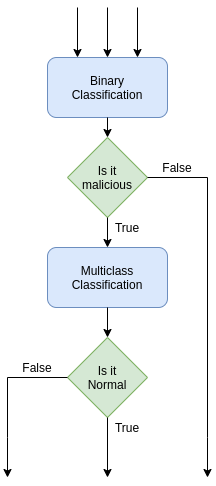

The diagram above was exported from draw.io. Its source (the exported page's mxGraphModel, read from the mxfile embedded in the PNG):
<mxGraphModel dx="1350" dy="713" grid="1" gridSize="10" guides="1" tooltips="1" connect="1" arrows="1" fold="1" page="1" pageScale="1" pageWidth="850" pageHeight="1100" math="0" shadow="0">
  <root>
    <mxCell id="0" />
    <mxCell id="1" parent="0" />
    <mxCell id="wVQ77NbBEGdVJZEZZL8r-1" value="Binary&lt;br&gt;Classification" style="rounded=1;whiteSpace=wrap;html=1;fillColor=#dae8fc;strokeColor=#6c8ebf;" parent="1" vertex="1">
      <mxGeometry x="160" y="100" width="120" height="60" as="geometry" />
    </mxCell>
    <mxCell id="wVQ77NbBEGdVJZEZZL8r-2" value="Multiclass&lt;br&gt;&lt;span&gt;Classification&lt;/span&gt;" style="rounded=1;whiteSpace=wrap;html=1;fillColor=#dae8fc;strokeColor=#6c8ebf;" parent="1" vertex="1">
      <mxGeometry x="160" y="290" width="120" height="60" as="geometry" />
    </mxCell>
    <mxCell id="wVQ77NbBEGdVJZEZZL8r-5" value="Is it&lt;br&gt;malicious" style="rhombus;whiteSpace=wrap;html=1;fillColor=#d5e8d4;strokeColor=#82b366;" parent="1" vertex="1">
      <mxGeometry x="180" y="180" width="80" height="80" as="geometry" />
    </mxCell>
    <mxCell id="wVQ77NbBEGdVJZEZZL8r-6" value="Is it&lt;br&gt;Normal" style="rhombus;whiteSpace=wrap;html=1;fillColor=#d5e8d4;strokeColor=#82b366;" parent="1" vertex="1">
      <mxGeometry x="180" y="380" width="80" height="80" as="geometry" />
    </mxCell>
    <mxCell id="wVQ77NbBEGdVJZEZZL8r-9" value="" style="endArrow=classic;html=1;exitX=0.5;exitY=1;exitDx=0;exitDy=0;entryX=0.5;entryY=0;entryDx=0;entryDy=0;" parent="1" source="wVQ77NbBEGdVJZEZZL8r-1" target="wVQ77NbBEGdVJZEZZL8r-5" edge="1">
      <mxGeometry width="50" height="50" relative="1" as="geometry">
        <mxPoint x="200" y="420" as="sourcePoint" />
        <mxPoint x="250" y="370" as="targetPoint" />
      </mxGeometry>
    </mxCell>
    <mxCell id="wVQ77NbBEGdVJZEZZL8r-10" value="" style="endArrow=classic;html=1;exitX=0.5;exitY=1;exitDx=0;exitDy=0;entryX=0.5;entryY=0;entryDx=0;entryDy=0;" parent="1" source="wVQ77NbBEGdVJZEZZL8r-5" target="wVQ77NbBEGdVJZEZZL8r-2" edge="1">
      <mxGeometry width="50" height="50" relative="1" as="geometry">
        <mxPoint x="200" y="420" as="sourcePoint" />
        <mxPoint x="250" y="370" as="targetPoint" />
      </mxGeometry>
    </mxCell>
    <mxCell id="wVQ77NbBEGdVJZEZZL8r-11" value="" style="endArrow=classic;html=1;exitX=0.5;exitY=1;exitDx=0;exitDy=0;entryX=0.5;entryY=0;entryDx=0;entryDy=0;" parent="1" source="wVQ77NbBEGdVJZEZZL8r-2" target="wVQ77NbBEGdVJZEZZL8r-6" edge="1">
      <mxGeometry width="50" height="50" relative="1" as="geometry">
        <mxPoint x="200" y="420" as="sourcePoint" />
        <mxPoint x="250" y="370" as="targetPoint" />
      </mxGeometry>
    </mxCell>
    <mxCell id="wVQ77NbBEGdVJZEZZL8r-12" value="" style="endArrow=classic;html=1;exitX=0.5;exitY=1;exitDx=0;exitDy=0;" parent="1" source="wVQ77NbBEGdVJZEZZL8r-6" edge="1">
      <mxGeometry width="50" height="50" relative="1" as="geometry">
        <mxPoint x="200" y="420" as="sourcePoint" />
        <mxPoint x="220" y="520" as="targetPoint" />
      </mxGeometry>
    </mxCell>
    <mxCell id="wVQ77NbBEGdVJZEZZL8r-16" value="" style="endArrow=none;html=1;exitX=1;exitY=0.5;exitDx=0;exitDy=0;" parent="1" source="wVQ77NbBEGdVJZEZZL8r-5" edge="1">
      <mxGeometry width="50" height="50" relative="1" as="geometry">
        <mxPoint x="200" y="420" as="sourcePoint" />
        <mxPoint x="320" y="220" as="targetPoint" />
      </mxGeometry>
    </mxCell>
    <mxCell id="wVQ77NbBEGdVJZEZZL8r-17" value="" style="endArrow=none;html=1;" parent="1" edge="1">
      <mxGeometry width="50" height="50" relative="1" as="geometry">
        <mxPoint x="320" y="480" as="sourcePoint" />
        <mxPoint x="320" y="220" as="targetPoint" />
      </mxGeometry>
    </mxCell>
    <mxCell id="wVQ77NbBEGdVJZEZZL8r-18" value="" style="endArrow=classic;html=1;" parent="1" edge="1">
      <mxGeometry width="50" height="50" relative="1" as="geometry">
        <mxPoint x="320" y="480" as="sourcePoint" />
        <mxPoint x="320" y="520" as="targetPoint" />
      </mxGeometry>
    </mxCell>
    <mxCell id="wVQ77NbBEGdVJZEZZL8r-20" value="" style="endArrow=none;html=1;entryX=0;entryY=0.5;entryDx=0;entryDy=0;" parent="1" target="wVQ77NbBEGdVJZEZZL8r-6" edge="1">
      <mxGeometry width="50" height="50" relative="1" as="geometry">
        <mxPoint x="120" y="420" as="sourcePoint" />
        <mxPoint x="250" y="370" as="targetPoint" />
      </mxGeometry>
    </mxCell>
    <mxCell id="wVQ77NbBEGdVJZEZZL8r-21" value="" style="endArrow=none;html=1;" parent="1" edge="1">
      <mxGeometry width="50" height="50" relative="1" as="geometry">
        <mxPoint x="120" y="480" as="sourcePoint" />
        <mxPoint x="120" y="420" as="targetPoint" />
      </mxGeometry>
    </mxCell>
    <mxCell id="wVQ77NbBEGdVJZEZZL8r-22" value="" style="endArrow=classic;html=1;" parent="1" edge="1">
      <mxGeometry width="50" height="50" relative="1" as="geometry">
        <mxPoint x="120" y="480" as="sourcePoint" />
        <mxPoint x="120" y="520" as="targetPoint" />
        <Array as="points" />
      </mxGeometry>
    </mxCell>
    <mxCell id="wVQ77NbBEGdVJZEZZL8r-23" value="False" style="text;html=1;strokeColor=none;fillColor=none;align=center;verticalAlign=middle;whiteSpace=wrap;rounded=0;" parent="1" vertex="1">
      <mxGeometry x="270" y="200" width="40" height="20" as="geometry" />
    </mxCell>
    <mxCell id="wVQ77NbBEGdVJZEZZL8r-25" value="False" style="text;html=1;strokeColor=none;fillColor=none;align=center;verticalAlign=middle;whiteSpace=wrap;rounded=0;" parent="1" vertex="1">
      <mxGeometry x="130" y="400" width="40" height="20" as="geometry" />
    </mxCell>
    <mxCell id="wVQ77NbBEGdVJZEZZL8r-26" value="True" style="text;html=1;strokeColor=none;fillColor=none;align=center;verticalAlign=middle;whiteSpace=wrap;rounded=0;" parent="1" vertex="1">
      <mxGeometry x="220" y="260" width="40" height="20" as="geometry" />
    </mxCell>
    <mxCell id="wVQ77NbBEGdVJZEZZL8r-27" value="True" style="text;html=1;strokeColor=none;fillColor=none;align=center;verticalAlign=middle;whiteSpace=wrap;rounded=0;" parent="1" vertex="1">
      <mxGeometry x="220" y="460" width="40" height="20" as="geometry" />
    </mxCell>
    <mxCell id="miMXol4qZegSoNxPT4nb-1" value="" style="endArrow=classic;html=1;entryX=0.5;entryY=0;entryDx=0;entryDy=0;" edge="1" parent="1" target="wVQ77NbBEGdVJZEZZL8r-1">
      <mxGeometry width="50" height="50" relative="1" as="geometry">
        <mxPoint x="220" y="50" as="sourcePoint" />
        <mxPoint x="450" y="290" as="targetPoint" />
      </mxGeometry>
    </mxCell>
    <mxCell id="miMXol4qZegSoNxPT4nb-3" value="" style="endArrow=classic;html=1;entryX=0.75;entryY=0;entryDx=0;entryDy=0;" edge="1" parent="1" target="wVQ77NbBEGdVJZEZZL8r-1">
      <mxGeometry width="50" height="50" relative="1" as="geometry">
        <mxPoint x="250" y="50" as="sourcePoint" />
        <mxPoint x="230" y="110" as="targetPoint" />
      </mxGeometry>
    </mxCell>
    <mxCell id="miMXol4qZegSoNxPT4nb-4" value="" style="endArrow=classic;html=1;entryX=0.25;entryY=0;entryDx=0;entryDy=0;" edge="1" parent="1" target="wVQ77NbBEGdVJZEZZL8r-1">
      <mxGeometry width="50" height="50" relative="1" as="geometry">
        <mxPoint x="190" y="50" as="sourcePoint" />
        <mxPoint x="240" y="120" as="targetPoint" />
      </mxGeometry>
    </mxCell>
  </root>
</mxGraphModel>